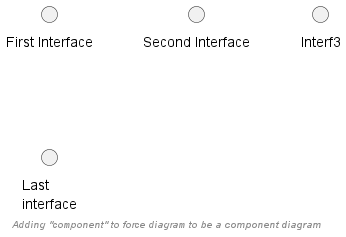

The diagram above was rendered by PlantUML. Its source (embedded in the PNG):
@startuml
() "First Interface"
() "Second Interface" as Interf2
interface Interf3
interface "Last\ninterface" as Interf4

component comp1
remove comp1

footer //Adding "component" to force diagram to be a **component diagram**//
@enduml